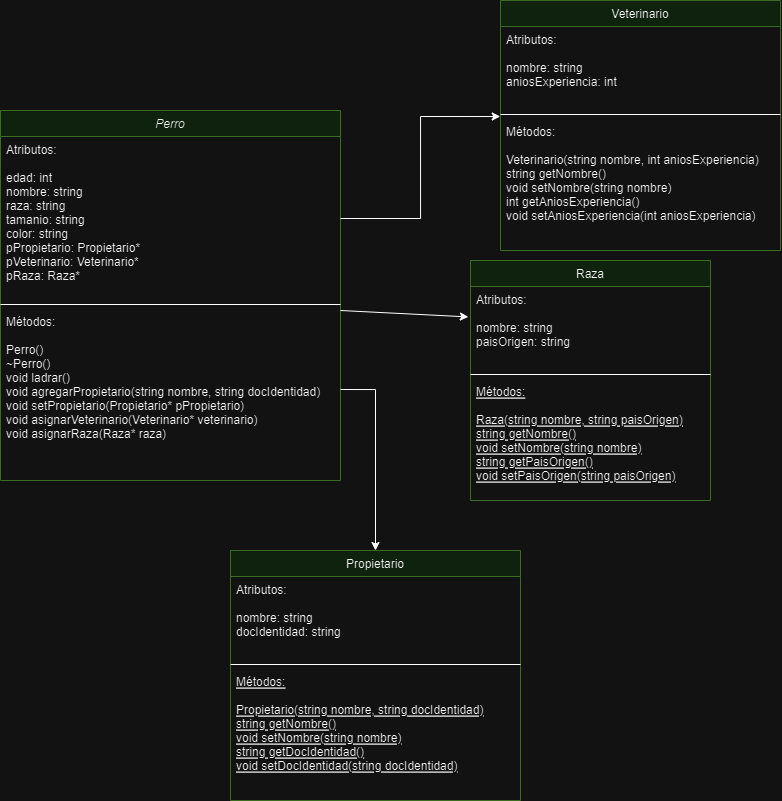

The diagram above was exported from draw.io. Its source (the exported page's mxGraphModel, read from the mxfile embedded in the PNG):
<mxGraphModel dx="2017" dy="1722" grid="1" gridSize="10" guides="1" tooltips="1" connect="1" arrows="1" fold="1" page="1" pageScale="1" pageWidth="827" pageHeight="1169" math="0" shadow="0">
  <root>
    <mxCell id="WIyWlLk6GJQsqaUBKTNV-0" />
    <mxCell id="WIyWlLk6GJQsqaUBKTNV-1" parent="WIyWlLk6GJQsqaUBKTNV-0" />
    <mxCell id="zkfFHV4jXpPFQw0GAbJ--0" value="Perro" style="swimlane;fontStyle=2;align=center;verticalAlign=top;childLayout=stackLayout;horizontal=1;startSize=26;horizontalStack=0;resizeParent=1;resizeLast=0;collapsible=1;marginBottom=0;rounded=0;shadow=0;strokeWidth=1;fillColor=#d5e8d4;strokeColor=#82b366;" parent="WIyWlLk6GJQsqaUBKTNV-1" vertex="1">
      <mxGeometry x="-40" y="60" width="340" height="370" as="geometry">
        <mxRectangle x="230" y="140" width="160" height="26" as="alternateBounds" />
      </mxGeometry>
    </mxCell>
    <mxCell id="zkfFHV4jXpPFQw0GAbJ--1" value="Atributos:&#10;&#10;edad: int&#10;nombre: string&#10;raza: string&#10;tamanio: string&#10;color: string&#10;pPropietario: Propietario*&#10;pVeterinario: Veterinario* &#10;pRaza: Raza* " style="text;align=left;verticalAlign=top;spacingLeft=4;spacingRight=4;overflow=hidden;rotatable=0;points=[[0,0.5],[1,0.5]];portConstraint=eastwest;" parent="zkfFHV4jXpPFQw0GAbJ--0" vertex="1">
      <mxGeometry y="26" width="340" height="164" as="geometry" />
    </mxCell>
    <mxCell id="zkfFHV4jXpPFQw0GAbJ--4" value="" style="line;html=1;strokeWidth=1;align=left;verticalAlign=middle;spacingTop=-1;spacingLeft=3;spacingRight=3;rotatable=0;labelPosition=right;points=[];portConstraint=eastwest;" parent="zkfFHV4jXpPFQw0GAbJ--0" vertex="1">
      <mxGeometry y="190" width="340" height="8" as="geometry" />
    </mxCell>
    <mxCell id="zkfFHV4jXpPFQw0GAbJ--5" value="Métodos:&#10;&#10;Perro() &#10;~Perro() &#10;void ladrar()&#10;void agregarPropietario(string nombre, string docIdentidad)&#10;void setPropietario(Propietario* pPropietario)&#10;void asignarVeterinario(Veterinario* veterinario)&#10;void asignarRaza(Raza* raza)" style="text;align=left;verticalAlign=top;spacingLeft=4;spacingRight=4;overflow=hidden;rotatable=0;points=[[0,0.5],[1,0.5]];portConstraint=eastwest;" parent="zkfFHV4jXpPFQw0GAbJ--0" vertex="1">
      <mxGeometry y="198" width="340" height="162" as="geometry" />
    </mxCell>
    <mxCell id="zkfFHV4jXpPFQw0GAbJ--6" value="Propietario" style="swimlane;fontStyle=0;align=center;verticalAlign=top;childLayout=stackLayout;horizontal=1;startSize=26;horizontalStack=0;resizeParent=1;resizeLast=0;collapsible=1;marginBottom=0;rounded=0;shadow=0;strokeWidth=1;fillColor=#d5e8d4;strokeColor=#82b366;" parent="WIyWlLk6GJQsqaUBKTNV-1" vertex="1">
      <mxGeometry x="190" y="500" width="290" height="250" as="geometry">
        <mxRectangle x="130" y="380" width="160" height="26" as="alternateBounds" />
      </mxGeometry>
    </mxCell>
    <mxCell id="zkfFHV4jXpPFQw0GAbJ--7" value="Atributos:&#10;&#10;nombre: string&#10;docIdentidad: string" style="text;align=left;verticalAlign=top;spacingLeft=4;spacingRight=4;overflow=hidden;rotatable=0;points=[[0,0.5],[1,0.5]];portConstraint=eastwest;" parent="zkfFHV4jXpPFQw0GAbJ--6" vertex="1">
      <mxGeometry y="26" width="290" height="84" as="geometry" />
    </mxCell>
    <mxCell id="zkfFHV4jXpPFQw0GAbJ--9" value="" style="line;html=1;strokeWidth=1;align=left;verticalAlign=middle;spacingTop=-1;spacingLeft=3;spacingRight=3;rotatable=0;labelPosition=right;points=[];portConstraint=eastwest;" parent="zkfFHV4jXpPFQw0GAbJ--6" vertex="1">
      <mxGeometry y="110" width="290" height="8" as="geometry" />
    </mxCell>
    <mxCell id="zkfFHV4jXpPFQw0GAbJ--10" value="Métodos:&#10;&#10;Propietario(string nombre, string docIdentidad)&#10;string getNombre()&#10;void setNombre(string nombre)&#10;string getDocIdentidad()&#10;void setDocIdentidad(string docIdentidad)" style="text;align=left;verticalAlign=top;spacingLeft=4;spacingRight=4;overflow=hidden;rotatable=0;points=[[0,0.5],[1,0.5]];portConstraint=eastwest;fontStyle=4" parent="zkfFHV4jXpPFQw0GAbJ--6" vertex="1">
      <mxGeometry y="118" width="290" height="112" as="geometry" />
    </mxCell>
    <mxCell id="zkfFHV4jXpPFQw0GAbJ--17" value="Veterinario" style="swimlane;fontStyle=0;align=center;verticalAlign=top;childLayout=stackLayout;horizontal=1;startSize=26;horizontalStack=0;resizeParent=1;resizeLast=0;collapsible=1;marginBottom=0;rounded=0;shadow=0;strokeWidth=1;fillColor=#d5e8d4;strokeColor=#82b366;" parent="WIyWlLk6GJQsqaUBKTNV-1" vertex="1">
      <mxGeometry x="460" y="-50" width="280" height="250" as="geometry">
        <mxRectangle x="550" y="140" width="160" height="26" as="alternateBounds" />
      </mxGeometry>
    </mxCell>
    <mxCell id="zkfFHV4jXpPFQw0GAbJ--18" value="Atributos:&#10;&#10;nombre: string&#10;aniosExperiencia: int" style="text;align=left;verticalAlign=top;spacingLeft=4;spacingRight=4;overflow=hidden;rotatable=0;points=[[0,0.5],[1,0.5]];portConstraint=eastwest;" vertex="1" parent="zkfFHV4jXpPFQw0GAbJ--17">
      <mxGeometry y="26" width="280" height="84" as="geometry" />
    </mxCell>
    <mxCell id="zkfFHV4jXpPFQw0GAbJ--23" value="" style="line;html=1;strokeWidth=1;align=left;verticalAlign=middle;spacingTop=-1;spacingLeft=3;spacingRight=3;rotatable=0;labelPosition=right;points=[];portConstraint=eastwest;" parent="zkfFHV4jXpPFQw0GAbJ--17" vertex="1">
      <mxGeometry y="110" width="280" height="8" as="geometry" />
    </mxCell>
    <mxCell id="zkfFHV4jXpPFQw0GAbJ--24" value="Métodos:&#10;&#10;Veterinario(string nombre, int aniosExperiencia)&#10;string getNombre()&#10;void setNombre(string nombre)&#10;int getAniosExperiencia()&#10;void setAniosExperiencia(int aniosExperiencia)" style="text;align=left;verticalAlign=top;spacingLeft=4;spacingRight=4;overflow=hidden;rotatable=0;points=[[0,0.5],[1,0.5]];portConstraint=eastwest;" parent="zkfFHV4jXpPFQw0GAbJ--17" vertex="1">
      <mxGeometry y="118" width="280" height="132" as="geometry" />
    </mxCell>
    <mxCell id="z3DaqZV-fdYZiTpFv5EO-2" value="Raza" style="swimlane;fontStyle=0;align=center;verticalAlign=top;childLayout=stackLayout;horizontal=1;startSize=26;horizontalStack=0;resizeParent=1;resizeLast=0;collapsible=1;marginBottom=0;rounded=0;shadow=0;strokeWidth=1;fillColor=#d5e8d4;strokeColor=#82b366;" vertex="1" parent="WIyWlLk6GJQsqaUBKTNV-1">
      <mxGeometry x="430" y="210" width="240" height="240" as="geometry">
        <mxRectangle x="130" y="380" width="160" height="26" as="alternateBounds" />
      </mxGeometry>
    </mxCell>
    <mxCell id="4Z9JoqpvJsqF996JNXv6-0" value="" style="endArrow=classic;html=1;rounded=0;exitX=0.997;exitY=0.009;exitDx=0;exitDy=0;exitPerimeter=0;entryX=-0.009;entryY=0.362;entryDx=0;entryDy=0;entryPerimeter=0;" edge="1" parent="z3DaqZV-fdYZiTpFv5EO-2" target="z3DaqZV-fdYZiTpFv5EO-3">
      <mxGeometry width="50" height="50" relative="1" as="geometry">
        <mxPoint x="-130" y="49.998000000000104" as="sourcePoint" />
        <mxPoint x="259.3399999999997" y="54.6040000000001" as="targetPoint" />
      </mxGeometry>
    </mxCell>
    <mxCell id="z3DaqZV-fdYZiTpFv5EO-3" value="Atributos:&#10;&#10;nombre: string&#10;paisOrigen: string" style="text;align=left;verticalAlign=top;spacingLeft=4;spacingRight=4;overflow=hidden;rotatable=0;points=[[0,0.5],[1,0.5]];portConstraint=eastwest;" vertex="1" parent="z3DaqZV-fdYZiTpFv5EO-2">
      <mxGeometry y="26" width="240" height="84" as="geometry" />
    </mxCell>
    <mxCell id="z3DaqZV-fdYZiTpFv5EO-5" value="" style="line;html=1;strokeWidth=1;align=left;verticalAlign=middle;spacingTop=-1;spacingLeft=3;spacingRight=3;rotatable=0;labelPosition=right;points=[];portConstraint=eastwest;" vertex="1" parent="z3DaqZV-fdYZiTpFv5EO-2">
      <mxGeometry y="110" width="240" height="8" as="geometry" />
    </mxCell>
    <mxCell id="z3DaqZV-fdYZiTpFv5EO-6" value="Métodos:&#10;&#10;Raza(string nombre, string paisOrigen)&#10;string getNombre()&#10;void setNombre(string nombre)&#10;string getPaisOrigen()&#10;void setPaisOrigen(string paisOrigen)" style="text;align=left;verticalAlign=top;spacingLeft=4;spacingRight=4;overflow=hidden;rotatable=0;points=[[0,0.5],[1,0.5]];portConstraint=eastwest;fontStyle=4" vertex="1" parent="z3DaqZV-fdYZiTpFv5EO-2">
      <mxGeometry y="118" width="240" height="122" as="geometry" />
    </mxCell>
    <mxCell id="z3DaqZV-fdYZiTpFv5EO-9" style="edgeStyle=orthogonalEdgeStyle;rounded=0;orthogonalLoop=1;jettySize=auto;html=1;exitX=1;exitY=0.5;exitDx=0;exitDy=0;entryX=0.5;entryY=0;entryDx=0;entryDy=0;" edge="1" parent="WIyWlLk6GJQsqaUBKTNV-1" source="zkfFHV4jXpPFQw0GAbJ--5" target="zkfFHV4jXpPFQw0GAbJ--6">
      <mxGeometry relative="1" as="geometry" />
    </mxCell>
    <mxCell id="4Z9JoqpvJsqF996JNXv6-3" style="edgeStyle=orthogonalEdgeStyle;rounded=0;orthogonalLoop=1;jettySize=auto;html=1;entryX=-0.001;entryY=-0.015;entryDx=0;entryDy=0;entryPerimeter=0;" edge="1" parent="WIyWlLk6GJQsqaUBKTNV-1" source="zkfFHV4jXpPFQw0GAbJ--1" target="zkfFHV4jXpPFQw0GAbJ--24">
      <mxGeometry relative="1" as="geometry" />
    </mxCell>
  </root>
</mxGraphModel>